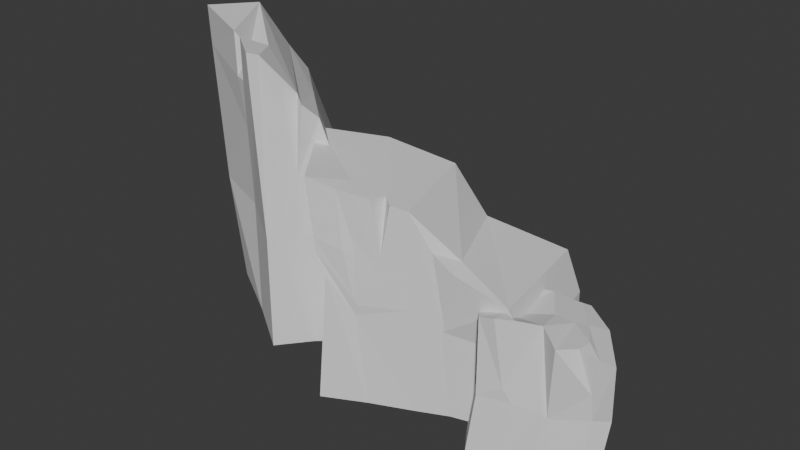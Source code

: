 # Source: miniormountain.blend  (saved by Blender 5.3.31; exported with 4.5.12 LTS)
import bpy
from mathutils import Matrix  # noqa: F401  (used for matrix-valued properties, if any)

bpy.ops.wm.read_factory_settings(use_empty=True)
scene = bpy.context.scene
scene.name = 'Scene'

# ---- collections
col_collection = bpy.data.collections.new('Collection'); scene.collection.children.link(col_collection)

# ---- world
world_world = bpy.data.worlds.new('World'); scene.world = world_world
world_world.use_nodes = True; world_world.node_tree.nodes.clear()
_N = world_world.node_tree.nodes; _L = world_world.node_tree.links
n0 = _N.new('ShaderNodeOutputWorld'); n0.name = 'World Output'; n0.location = (200, 100)
n1 = _N.new('ShaderNodeBackground'); n1.name = 'Background'; n1.location = (-200, 100)
n1.inputs[0].default_value = (0.05088, 0.05088, 0.05088, 1.0)
_L.new(n1.outputs[0], n0.inputs[0])
n0.is_active_output = True
world_world.color = (0.05088, 0.05088, 0.05088)
world_world.sun_shadow_jitter_overblur = 0.0

# ---- meshes
me_cube_001 = bpy.data.meshes.new('Cube.001')
me_cube_001.from_pydata([(-8.1, -3.241, -5.75), (-8.1, -3.241, 2.274), (-8.206, 4.544, -6.008), (-8.206, 4.544, 1.678), (3.626, -3.818, -6.904), (3.391, -5.519, -0.2366), (1.533, 5.385, -6.84), (1.533, 5.385, -1.027), (-8.251, 0.008268, -6.008), (-8.251, 0.008268, 1.163), (2.368, 1.118, -6.84), (3.013, 0.6565, -0.5481), (-1.929, 4.446, -6.008), (-1.929, 4.446, 0.7418), (-2.411, -4.222, -6.508), (-2.705, -3.623, 2.049), (-1.702, 0.009363, 1.027), (-5.067, 4.495, -6.008), (0.7058, 5.079, -0.6134), (-5.067, 4.495, 1.21), (-5.037, -3.84, -5.879), (-5.939, 0.04337, 0.8012), (-0.1216, 4.774, -0.2003), (-1.868, -4.117, -6.951), (-0.01604, 0.3434, 0.1673), (-0.1216, 4.774, -6.482), (-1.641, -5.353, 0.9181), (-5.874, -3.802, -4.301), (-5.062, -3.924, 2.532), (-5.845, -2.482, 2.367), (-6.774, -3.933, 2.577), (1.952, -4.251, -6.725), (1.176, 0.7305, -0.2044), (0.7058, 5.079, -6.661), (1.701, -4.502, -3.922), (2.059, -5.126, 0.01688), (1.245, -3.014, 0.3959), (0.313, -4.439, 0.6121), (-8.9, -3.239, -12.03), (-9.006, 4.547, -12.29), (2.826, -3.815, -13.18), (0.7331, 5.388, -13.12), (-9.052, 0.01096, -12.29), (1.568, 1.12, -13.12), (-2.729, 4.449, -12.29), (-2.639, -4.048, -12.4), (-2.752, 0.006821, -12.29), (-5.868, 4.498, -12.29), (-5.902, 0.008888, -12.29), (-5.837, -3.837, -12.16), (-1.56, -4.195, -12.57), (-0.9218, 4.776, -12.76), (-1.337, 0.4518, -12.76), (1.152, -4.249, -13.0), (-0.09435, 5.082, -12.94), (0.1157, 0.786, -12.94)], [], [(8, 9, 3, 2), (33, 18, 7, 6), (10, 11, 5, 4), (7, 18, 32, 11), (17, 12, 44, 47), (19, 3, 9, 21), (23, 14, 45, 50), (6, 7, 11, 10), (0, 1, 9, 8), (0, 8, 42, 38), (22, 13, 16, 24), (24, 16, 15, 26), (14, 20, 49, 45), (23, 26, 15, 14), (17, 19, 13, 12), (2, 3, 19, 17), (6, 10, 43, 41), (10, 4, 40, 43), (13, 19, 21, 16), (20, 0, 38, 49), (18, 22, 24, 32), (12, 25, 51, 44), (31, 23, 50, 53), (12, 13, 22, 25), (27, 28, 29, 30), (21, 9, 1, 30, 29), (14, 15, 28, 27, 20), (20, 27, 30, 1, 0), (16, 21, 29, 28, 15), (8, 2, 39, 42), (25, 22, 18, 33), (34, 35, 36, 37), (32, 24, 26, 37, 36), (4, 5, 35, 34, 31), (31, 34, 37, 26, 23), (11, 32, 36, 35, 5), (55, 43, 40, 53), (54, 41, 43, 55), (47, 44, 46, 48), (48, 46, 45, 49), (42, 48, 49, 38), (39, 47, 48, 42), (51, 54, 55, 52), (44, 51, 52, 46), (46, 52, 50, 45), (52, 55, 53, 50), (25, 33, 54, 51), (4, 31, 53, 40), (33, 6, 41, 54), (2, 17, 47, 39)])
_uv = me_cube_001.uv_layers.new(name='UVMap')
_uv.uv.foreach_set('vector', [0.375, 0.125, 0.625, 0.125, 0.625, 0.25, 0.375, 0.25, 0.375, 0.4688, 0.625, 0.4688, 0.625, 0.5, 0.375, 0.5, 0.375, 0.625, 0.625, 0.625, 0.625, 0.75, 0.375, 0.75, 0.625, 0.5, 0.6562, 0.5, 0.6562, 0.625, 0.625, 0.625, 0.375, 0.3125, 0.375, 0.375, 0.375, 0.375, 0.375, 0.3125, 0.8125, 0.5, 0.875, 0.5, 0.875, 0.625, 0.8125, 0.625, 0.375, 0.8125, 0.375, 0.875, 0.375, 0.875, 0.375, 0.8125, 0.375, 0.5, 0.625, 0.5, 0.625, 0.625, 0.375, 0.625, 0.375, 0.0, 0.625, 0.0, 0.625, 0.125, 0.375, 0.125, 0.375, 0.0, 0.375, 0.125, 0.375, 0.125, 0.375, 0.0, 0.6875, 0.5, 0.75, 0.5, 0.75, 0.625, 0.6875, 0.625, 0.6875, 0.625, 0.75, 0.625, 0.75, 0.75, 0.6875, 0.75, 0.375, 0.875, 0.375, 0.9375, 0.375, 0.9375, 0.375, 0.875, 0.375, 0.8125, 0.625, 0.8125, 0.625, 0.875, 0.375, 0.875, 0.375, 0.3125, 0.625, 0.3125, 0.625, 0.375, 0.375, 0.375, 0.375, 0.25, 0.625, 0.25, 0.625, 0.3125, 0.375, 0.3125, 0.375, 0.5, 0.375, 0.625, 0.375, 0.625, 0.375, 0.5, 0.375, 0.625, 0.375, 0.75, 0.375, 0.75, 0.375, 0.625, 0.75, 0.5, 0.8125, 0.5, 0.8125, 0.625, 0.75, 0.625, 0.375, 0.9375, 0.375, 1.0, 0.375, 1.0, 0.375, 0.9375, 0.6562, 0.5, 0.6875, 0.5, 0.6875, 0.625, 0.6562, 0.625, 0.375, 0.375, 0.375, 0.4375, 0.375, 0.4375, 0.375, 0.375, 0.375, 0.7812, 0.375, 0.8125, 0.375, 0.8125, 0.375, 0.7812, 0.375, 0.375, 0.625, 0.375, 0.625, 0.4375, 0.375, 0.4375, 0.6106, 0.9375, 0.625, 0.9245, 0.6185, 0.9375, 0.6236, 0.9458, 0.8125, 0.625, 0.875, 0.625, 0.875, 0.75, 0.8292, 0.75, 0.8125, 0.7254, 0.375, 0.875, 0.625, 0.875, 0.625, 0.9245, 0.6106, 0.9375, 0.375, 0.9375, 0.375, 0.9375, 0.6106, 0.9375, 0.6236, 0.9458, 0.625, 1.0, 0.375, 1.0, 0.75, 0.625, 0.8125, 0.625, 0.8125, 0.7254, 0.7995, 0.75, 0.75, 0.75, 0.375, 0.125, 0.375, 0.25, 0.375, 0.25, 0.375, 0.125, 0.375, 0.4375, 0.625, 0.4375, 0.625, 0.4688, 0.375, 0.4688, 0.6105, 0.7812, 0.625, 0.7664, 0.6238, 0.7801, 0.625, 0.7887, 0.6562, 0.625, 0.6875, 0.625, 0.6875, 0.75, 0.6711, 0.75, 0.6562, 0.7315, 0.375, 0.75, 0.625, 0.75, 0.625, 0.7664, 0.6105, 0.7812, 0.375, 0.7812, 0.375, 0.7812, 0.6105, 0.7812, 0.625, 0.7887, 0.625, 0.8125, 0.375, 0.8125, 0.625, 0.625, 0.6562, 0.625, 0.6562, 0.7315, 0.6414, 0.75, 0.625, 0.75, 0.3438, 0.625, 0.375, 0.625, 0.375, 0.75, 0.3438, 0.75, 0.3438, 0.5, 0.375, 0.5, 0.375, 0.625, 0.3438, 0.625, 0.1875, 0.5, 0.25, 0.5, 0.25, 0.625, 0.1875, 0.625, 0.1875, 0.625, 0.25, 0.625, 0.25, 0.75, 0.1875, 0.75, 0.125, 0.625, 0.1875, 0.625, 0.1875, 0.75, 0.125, 0.75, 0.125, 0.5, 0.1875, 0.5, 0.1875, 0.625, 0.125, 0.625, 0.3125, 0.5, 0.3438, 0.5, 0.3438, 0.625, 0.3125, 0.625, 0.25, 0.5, 0.3125, 0.5, 0.3125, 0.625, 0.25, 0.625, 0.25, 0.625, 0.3125, 0.625, 0.3125, 0.75, 0.25, 0.75, 0.3125, 0.625, 0.3438, 0.625, 0.3438, 0.75, 0.3125, 0.75, 0.375, 0.4375, 0.375, 0.4688, 0.375, 0.4688, 0.375, 0.4375, 0.375, 0.75, 0.375, 0.7812, 0.375, 0.7812, 0.375, 0.75, 0.375, 0.4688, 0.375, 0.5, 0.375, 0.5, 0.375, 0.4688, 0.375, 0.25, 0.375, 0.3125, 0.375, 0.3125, 0.375, 0.25])
me_cube_001.update()
me_cube_002 = bpy.data.meshes.new('Cube.002')
me_cube_002.from_pydata([(2.65, -5.962, -10.26), (0.9045, 6.689, -10.26), (0.1209, 6.521, 4.355), (10.0, -5.426, -10.25), (8.417, -7.152, 3.619), (9.519, 7.878, -10.26), (7.969, 7.915, 2.047), (-0.6024, -6.529, -10.44), (-1.386, -6.697, 10.19), (-2.348, 6.122, -10.44), (-3.132, 5.954, 9.4), (-9.685, -8.826, -10.44), (-10.5, -8.704, 12.28), (-14.36, 2.705, -10.44), (-16.04, 2.47, 11.81), (1.867, -6.13, -1.234), (0.1209, 6.521, 1.027), (9.519, 7.878, -2.076), (10.16, -5.614, -2.067), (-1.386, -6.697, 2.178), (-3.132, 5.954, 2.178), (-9.683, -8.591, 5.051), (-15.22, 2.583, 6.291), (0.1209, 6.521, -0.5873), (9.519, 7.878, -3.615), (10.13, -5.578, -3.606), (-3.132, 5.954, 0.3134), (-14.37, 2.701, 4.27), (1.867, -6.13, -2.339), (-1.386, -6.697, 0.3134), (-8.826, -8.472, 2.809), (-9.814, 5.035, 11.09), (-5.099, -7.534, -10.44), (-8.158, 5.32, -10.44), (-6.042, -7.705, 0.09288), (-9.363, 5.097, 4.446), (-6.316, -7.618, -1.045), (-8.891, 5.162, 2.495), (-7.643, -5.658, 11.29), (-7.854, -8.019, 11.46), (-6.309, -7.79, 0.7807), (-6.41, -7.756, 11.18), (-10.01, -8.636, 8.627), (-7.891, -8.173, 7.496), (-6.678, -7.749, 7.385), (-1.386, -6.697, 5.992), (-9.85, -8.614, 6.612), (-7.195, -8.13, 5.531), (-1.386, -6.697, 4.173), (-6.181, -7.675, 5.465), (-3.999, -7.247, 2.938), (-6.247, 5.524, 10.19), (-3.994, -7.219, 3.883), (-3.011, -7.033, 10.51), (-4.111, -5.657, 10.61), (-4.735, -7.392, 10.82), (-3.854, -7.203, 5.444), (1.867, -6.13, -0.1384), (2.937, -6.526, 5.05), (2.668, -4.319, 5.251), (0.7652, -6.282, 6.51)], [], [(23, 1, 9, 26), (16, 2, 6, 17), (17, 6, 4, 18), (1, 5, 3, 0), (1, 0, 7, 9), (21, 46, 42, 12, 14, 22), (33, 32, 11, 13), (37, 33, 13, 27), (36, 34, 21, 30), (31, 35, 22, 14), (30, 21, 22, 27), (28, 15, 19, 29), (25, 18, 15, 28), (24, 17, 18, 25), (23, 16, 17, 24), (2, 16, 20, 10), (1, 23, 24, 5), (5, 24, 25, 3), (3, 25, 28, 0), (0, 28, 29, 7), (11, 30, 27, 13), (32, 36, 30, 11), (35, 37, 27, 22), (16, 23, 26, 20), (20, 26, 37, 35), (7, 29, 36, 32), (10, 20, 35, 31, 51), (29, 19, 34, 36), (26, 9, 33, 37), (9, 7, 32, 33), (38, 39, 43, 47, 40, 49, 44, 41), (34, 40, 47, 46, 21), (19, 48, 50, 49, 40, 34), (39, 38, 31, 14, 12), (42, 43, 39, 12), (52, 50, 48, 45), (46, 47, 43, 42), (49, 50, 52, 44), (53, 54, 55, 56), (53, 56, 52, 45, 8), (8, 10, 51, 54, 53), (44, 52, 56, 55, 41), (55, 54, 51, 31, 38, 41), (57, 58, 59, 60), (15, 57, 60, 8, 45, 48, 19), (18, 4, 58, 57, 15), (60, 59, 2, 10, 8), (6, 2, 59, 58, 4)])
_uv = me_cube_002.uv_layers.new(name='UVMap')
_uv.uv.foreach_set('vector', [0.4771, 0.25, 0.375, 0.25, 0.375, 0.25, 0.4771, 0.25, 0.5008, 0.25, 0.625, 0.25, 0.625, 0.5, 0.5008, 0.5, 0.5008, 0.5, 0.625, 0.5, 0.625, 0.75, 0.5008, 0.75, 0.125, 0.5, 0.375, 0.5, 0.375, 0.75, 0.125, 0.75, 0.125, 0.5, 0.125, 0.75, 0.125, 0.75, 0.125, 0.5, 0.5008, 0.0, 0.5261, 0.0, 0.5508, 0.0, 0.625, 0.0, 0.625, 0.25, 0.5008, 0.25, 0.125, 0.5, 0.125, 0.75, 0.125, 0.75, 0.125, 0.5, 0.4771, 0.25, 0.375, 0.25, 0.375, 0.25, 0.4771, 0.25, 0.4771, 1.0, 0.5008, 1.0, 0.5008, 1.0, 0.4771, 1.0, 0.625, 0.25, 0.5008, 0.25, 0.5008, 0.25, 0.625, 0.25, 0.4771, 0.0, 0.5008, 0.0, 0.5008, 0.25, 0.4771, 0.25, 0.4771, 1.0, 0.5008, 1.0, 0.5008, 1.0, 0.4771, 1.0, 0.4771, 0.75, 0.5008, 0.75, 0.5008, 1.0, 0.4771, 1.0, 0.4771, 0.5, 0.5008, 0.5, 0.5008, 0.75, 0.4771, 0.75, 0.4771, 0.25, 0.5008, 0.25, 0.5008, 0.5, 0.4771, 0.5, 0.625, 0.25, 0.5008, 0.25, 0.5008, 0.25, 0.625, 0.25, 0.375, 0.25, 0.4771, 0.25, 0.4771, 0.5, 0.375, 0.5, 0.375, 0.5, 0.4771, 0.5, 0.4771, 0.75, 0.375, 0.75, 0.375, 0.75, 0.4771, 0.75, 0.4771, 1.0, 0.375, 1.0, 0.375, 1.0, 0.4771, 1.0, 0.4771, 1.0, 0.375, 1.0, 0.375, 0.0, 0.4771, 0.0, 0.4771, 0.25, 0.375, 0.25, 0.375, 1.0, 0.4771, 1.0, 0.4771, 1.0, 0.375, 1.0, 0.5008, 0.25, 0.4771, 0.25, 0.4771, 0.25, 0.5008, 0.25, 0.5008, 0.25, 0.4771, 0.25, 0.4771, 0.25, 0.5008, 0.25, 0.5008, 0.25, 0.4771, 0.25, 0.4771, 0.25, 0.5008, 0.25, 0.375, 1.0, 0.4771, 1.0, 0.4771, 1.0, 0.375, 1.0, 0.625, 0.25, 0.5008, 0.25, 0.5008, 0.25, 0.625, 0.25, 0.625, 0.25, 0.4771, 1.0, 0.5008, 1.0, 0.5008, 1.0, 0.4771, 1.0, 0.4771, 0.25, 0.375, 0.25, 0.375, 0.25, 0.4771, 0.25, 0.125, 0.5, 0.125, 0.75, 0.125, 0.75, 0.125, 0.5, 0.6253, 1.0, 0.625, 1.0, 0.6192, 1.0, 0.6152, 1.0, 0.6095, 1.0, 0.6151, 1.0, 0.6187, 1.0, 0.625, 1.0, 0.5008, 1.0, 0.6095, 1.0, 0.6152, 1.0, 0.5261, 1.0, 0.5008, 1.0, 0.5008, 1.0, 0.5317, 1.0, 0.573, 1.0, 0.6151, 1.0, 0.6095, 1.0, 0.5008, 1.0, 0.875, 0.75, 0.875, 0.7067, 0.875, 0.5, 0.875, 0.5, 0.875, 0.75, 0.5508, 1.0, 0.6192, 1.0, 0.625, 1.0, 0.625, 1.0, 0.5883, 1.0, 0.573, 1.0, 0.5317, 1.0, 0.5599, 1.0, 0.5261, 1.0, 0.6152, 1.0, 0.6192, 1.0, 0.5508, 1.0, 0.6151, 1.0, 0.573, 1.0, 0.5883, 1.0, 0.6187, 1.0, 0.625, 1.0, 0.6248, 1.0, 0.625, 1.0, 0.6173, 1.0, 0.625, 1.0, 0.6173, 1.0, 0.5883, 1.0, 0.5599, 1.0, 0.625, 1.0, 0.875, 0.75, 0.875, 0.5, 0.875, 0.5, 0.875, 0.7197, 0.875, 0.75, 0.6187, 1.0, 0.5883, 1.0, 0.6173, 1.0, 0.625, 1.0, 0.625, 1.0, 0.875, 0.75, 0.875, 0.7197, 0.875, 0.5, 0.875, 0.5, 0.875, 0.7067, 0.875, 0.75, 0.5857, 1.0, 0.625, 0.9344, 0.6218, 1.0, 0.625, 1.0, 0.5008, 1.0, 0.5857, 1.0, 0.625, 1.0, 0.625, 1.0, 0.5599, 1.0, 0.5317, 1.0, 0.5008, 1.0, 0.5008, 0.75, 0.625, 0.75, 0.625, 0.9344, 0.5857, 1.0, 0.5008, 1.0, 0.875, 0.75, 0.875, 0.7195, 0.875, 0.5, 0.875, 0.5, 0.875, 0.75, 0.625, 0.5, 0.875, 0.5, 0.875, 0.7195, 0.8094, 0.75, 0.625, 0.75])
me_cube_002.update()
me_cube_003 = bpy.data.meshes.new('Cube.003')
me_cube_003.from_pydata([(-2.213, -4.186, -11.97), (-2.213, 10.96, -11.97), (-3.051, 10.96, 14.33), (2.462, -4.145, -12.16), (-0.8446, -3.343, 11.79), (2.462, 11.0, -12.16), (-1.216, 10.29, 11.93), (-3.096, -3.779, -0.3704), (-2.213, 10.96, 1.042), (2.462, 11.0, 0.8504), (2.462, -4.145, 0.8504), (-4.951, 11.02, -12.13), (-4.951, -4.132, -12.13), (-4.951, -4.132, -0.5385), (-6.044, -3.729, 18.16), (-5.79, 11.02, 18.83), (-4.951, 11.02, 0.879), (-8.929, 10.11, -11.74), (-6.312, -4.132, -12.2), (-6.312, -4.132, -0.2627), (-7.157, -4.021, 18.54), (-10.85, 8.959, 19.3), (-10.01, 8.959, 0.8166), (-3.094, -3.636, 6.204), (-2.462, -4.019, 13.42), (-2.752, -3.049, 14.16), (-4.098, -3.256, 14.93), (-2.213, 3.388, -11.97), (2.462, 3.43, -12.16), (-1.03, 3.471, 11.86), (2.462, 3.43, 0.8504), (-4.951, 3.442, -12.13), (-5.123, 0.9776, 17.51), (-7.373, 3.039, -12.2), (-10.7, 8.959, 15.34), (-7.373, 3.039, 0.277), (-7.577, 0.6524, 9.648), (-7.693, -0.5165, 18.95), (-6.848, 0.6756, 17.33), (-8.216, 1.074, 19.03), (-8.136, 1.002, 14.58), (-6.939, -4.05, 13.68), (-7.644, -0.3235, 14.66)], [], [(0, 7, 13, 12), (8, 2, 6, 9), (30, 29, 4, 10), (27, 28, 3, 0), (3, 10, 7, 0), (28, 30, 10, 3), (1, 8, 9, 5), (8, 1, 11, 16), (15, 16, 22, 34, 21), (31, 12, 18, 33), (2, 8, 16, 15), (27, 0, 12, 31), (33, 35, 22, 17), (16, 11, 17, 22), (13, 14, 20, 41, 19), (12, 13, 19, 18), (23, 24, 25, 26), (7, 23, 26, 14, 13), (10, 4, 24, 23, 7), (26, 25, 2, 15, 32, 14), (6, 2, 25, 24, 4, 29), (34, 40, 39, 21), (18, 19, 35, 33), (42, 41, 20, 37), (1, 27, 31, 11), (11, 31, 33, 17), (5, 9, 30, 28), (1, 5, 28, 27), (9, 6, 29, 30), (36, 42, 37, 38, 39, 40), (32, 15, 21, 39, 38), (19, 41, 42, 36, 35), (35, 36, 40, 34, 22), (14, 32, 38, 37, 20)])
_uv = me_cube_003.uv_layers.new(name='UVMap')
_uv.uv.foreach_set('vector', [0.375, 1.0, 0.4893, 1.0, 0.4893, 1.0, 0.375, 1.0, 0.4893, 0.25, 0.625, 0.25, 0.625, 0.5, 0.4893, 0.5, 0.4893, 0.625, 0.625, 0.6023, 0.625, 0.7047, 0.4893, 0.75, 0.125, 0.625, 0.375, 0.625, 0.375, 0.75, 0.125, 0.75, 0.375, 0.75, 0.4893, 0.75, 0.4893, 1.0, 0.375, 1.0, 0.375, 0.625, 0.4893, 0.625, 0.4893, 0.75, 0.375, 0.75, 0.375, 0.25, 0.4893, 0.25, 0.4893, 0.5, 0.375, 0.5, 0.4893, 0.25, 0.375, 0.25, 0.375, 0.25, 0.4893, 0.25, 0.625, 0.25, 0.4893, 0.25, 0.4893, 0.25, 0.6006, 0.25, 0.625, 0.25, 0.125, 0.625, 0.125, 0.75, 0.125, 0.75, 0.125, 0.625, 0.625, 0.25, 0.4893, 0.25, 0.4893, 0.25, 0.625, 0.25, 0.125, 0.625, 0.125, 0.75, 0.125, 0.75, 0.125, 0.625, 0.375, 0.125, 0.4893, 0.125, 0.4893, 0.25, 0.375, 0.25, 0.4893, 0.25, 0.375, 0.25, 0.375, 0.25, 0.4893, 0.25, 0.4893, 1.0, 0.625, 1.0, 0.625, 1.0, 0.59, 1.0, 0.4893, 1.0, 0.375, 1.0, 0.4893, 1.0, 0.4893, 1.0, 0.375, 1.0, 0.618, 1.0, 0.625, 0.9341, 0.625, 0.9926, 0.625, 1.0, 0.4893, 1.0, 0.618, 1.0, 0.625, 1.0, 0.625, 1.0, 0.4893, 1.0, 0.4893, 0.75, 0.625, 0.7047, 0.625, 0.9341, 0.618, 1.0, 0.4893, 1.0, 0.875, 0.7107, 0.875, 0.6951, 0.875, 0.5, 0.875, 0.5, 0.875, 0.625, 0.875, 0.75, 0.625, 0.5, 0.875, 0.5, 0.875, 0.6951, 0.8192, 0.7047, 0.625, 0.7047, 0.625, 0.6023, 0.6006, 0.25, 0.6142, 0.1758, 0.625, 0.1772, 0.625, 0.25, 0.375, 0.0, 0.4893, 0.0, 0.4893, 0.125, 0.375, 0.125, 0.6101, 0.07244, 0.59, 0.0, 0.625, 0.0, 0.625, 0.06968, 0.125, 0.5, 0.125, 0.625, 0.125, 0.625, 0.125, 0.5, 0.125, 0.5, 0.125, 0.625, 0.125, 0.625, 0.125, 0.5, 0.375, 0.5, 0.4893, 0.5, 0.4893, 0.625, 0.375, 0.625, 0.125, 0.5, 0.375, 0.5, 0.375, 0.625, 0.125, 0.625, 0.4893, 0.5, 0.625, 0.5, 0.625, 0.6023, 0.4893, 0.625, 0.5691, 0.125, 0.6101, 0.07244, 0.625, 0.06968, 0.6245, 0.1202, 0.625, 0.1772, 0.6142, 0.1758, 0.875, 0.625, 0.875, 0.5, 0.875, 0.5, 0.875, 0.5697, 0.875, 0.625, 0.4893, 0.0, 0.59, 0.0, 0.6101, 0.07244, 0.5691, 0.125, 0.4893, 0.125, 0.4893, 0.125, 0.5691, 0.125, 0.6142, 0.1758, 0.6006, 0.25, 0.4893, 0.25, 0.875, 0.75, 0.875, 0.625, 0.875, 0.625, 0.875, 0.6803, 0.875, 0.75])
me_cube_003.update()

# ---- objects
ob_peak_small = bpy.data.objects.new('peak small', me_cube_001)
ob_peak_mid = bpy.data.objects.new('peak mid', me_cube_002)
ob_peak_tall = bpy.data.objects.new('peak tall', me_cube_003)

# ---- transforms, parenting, visibility, modifiers, constraints
ob_peak_small.location = (-1.844, 7.917, -0.9175)
ob_peak_small.rotation_euler = (0.0, -0.0, 0.551)
ob_peak_mid.location = (-14.95, 8.153, -1.767)
ob_peak_mid.rotation_euler = (0.0, -0.0, 0.1937)
ob_peak_tall.location = (-30.26, 7.578, 0.7463)
ob_peak_tall.rotation_euler = (0.0, -0.0, 0.8156)

# ---- collection membership
col_collection.objects.link(ob_peak_small)
col_collection.objects.link(ob_peak_mid)
col_collection.objects.link(ob_peak_tall)

# ---- scene / render settings (as saved in the file)
scene.frame_start = 1; scene.frame_end = 250; scene.frame_set(0)
scene.render.engine = 'BLENDER_EEVEE_NEXT'
scene.render.fps = 30
scene.render.bake_bias = 0.0
scene.render.bake_samples = 0
scene.render.compositor_device = 'GPU'
scene.eevee.use_volume_custom_range = False
scene.eevee.fast_gi_thickness_near = 0.1
scene.eevee.fast_gi_thickness_far = 0.0
scene.eevee.ray_tracing_options.screen_trace_thickness = 0.1
bpy.context.view_layer.update()

# ---- added for rendering (the .blend has no active camera and no usable light): camera, sun
cam_auto = bpy.data.cameras.new('AutoCamera')
cam_auto.lens = 50.0
cam_auto.sensor_width = 36.0
cam_auto.clip_end = 1041.23
ob_auto_camera = bpy.data.objects.new('AutoCamera', cam_auto)
scene.collection.objects.link(ob_auto_camera)
ob_auto_camera.location = (38.5391, -64.0563, 50.4357)
ob_auto_camera.rotation_euler = (1.09748, -7.21219e-08, 0.694738)
scene.camera = ob_auto_camera
light_auto_sun = bpy.data.lights.new('AutoSun', 'SUN')
light_auto_sun.energy = 3.0
light_auto_sun.angle = 0.0523599
ob_auto_sun = bpy.data.objects.new('AutoSun', light_auto_sun)
scene.collection.objects.link(ob_auto_sun)
ob_auto_sun.rotation_euler = (0.872665, 0.174533, 0.523599)
bpy.context.view_layer.update()
